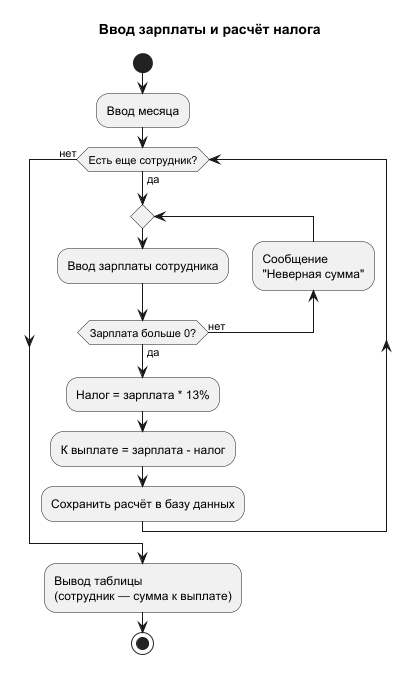

The diagram above was rendered by PlantUML. Its source (embedded in the PNG):
@startuml
title Ввод зарплаты и расчёт налога

' 1. Начало
start

' 2. Ввод месяца
:Ввод месяца;

' 3. Цикл "Есть ещё сотрудник?"
while (Есть еще сотрудник?) is (да)
  ' проверка зарплаты: сначала ввод, потом проверка
  repeat
    :Ввод зарплаты сотрудника;
    backward :Сообщение\n"Неверная сумма";
  repeat while (Зарплата больше 0?) is (нет)  not(да)

  :Налог = зарплата * 13%;
  :К выплате = зарплата - налог;
  :Сохранить расчёт в базу данных;
endwhile (нет)

' 4. Вывод таблицы
:Вывод таблицы\n(сотрудник — сумма к выплате);

' 5. Конец
stop

@enduml